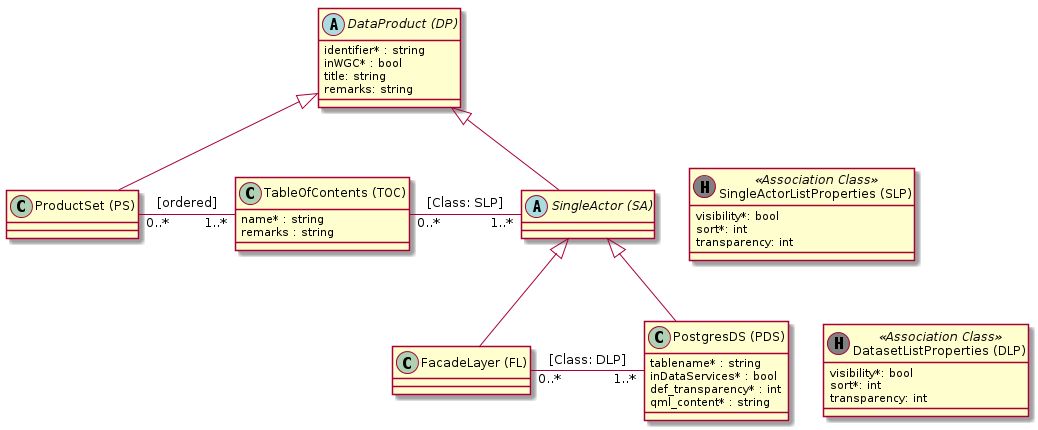

The diagram above was rendered by PlantUML. Its source (embedded in the PNG):
@startuml

abstract class "DataProduct (DP)" as dp {
    identifier* : string
    inWGC* : bool
    title: string
    remarks: string
}

class "ProductSet (PS)" as ps

class "TableOfContents (TOC)" as toc {
    name* : string
    remarks : string
}

abstract class "SingleActor (SA)" as sa

class "FacadeLayer (FL)" as fl

class "PostgresDS (PDS)" as pds {
    tablename* : string
    inDataServices* : bool
    def_transparency* : int
    qml_content* : string
}

class "DatasetListProperties (DLP)" as dlp << (H, grey) Association Class >> {
    visibility*: bool
    sort*: int
    transparency: int
}

class "SingleActorListProperties (SLP)" as slp << (H, grey) Association Class >> {
    visibility*: bool
    sort*: int
    transparency: int
}

dp <|-- ps

dp <|-- sa
sa <|-- pds
sa <|-- fl

ps "0..*" - "1..*" toc : [ordered]

toc "0..*" - "1..*" sa : [Class: SLP]
fl "0..*" - "1..*" pds : [Class: DLP]

sa -[hidden]> slp
pds -[hidden]> dlp

@enduml